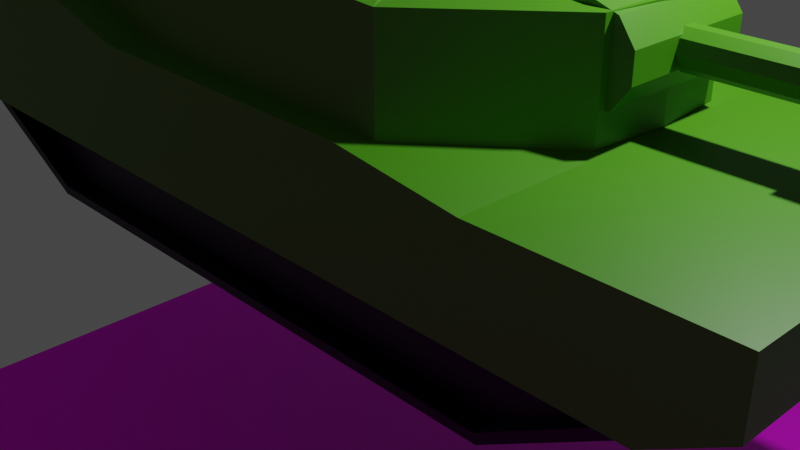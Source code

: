 # Source: Abrams.blend  (saved by Blender 3.5.10; exported with 4.5.12 LTS)
import bpy
from mathutils import Matrix  # noqa: F401  (used for matrix-valued properties, if any)

bpy.ops.wm.read_factory_settings(use_empty=True)
scene = bpy.context.scene
scene.name = 'Scene'

# ---- collections
col_collection = bpy.data.collections.new('Collection'); scene.collection.children.link(col_collection)

# ---- images (referenced by path relative to the original .blend; pixels are not part of the script)
import os
ASSET_DIR = os.environ.get("B2B_ASSET_DIR", "")  # directory of the original .blend (textures are referenced by path, not embedded)
HERE = os.path.dirname(os.path.abspath(__file__))  # packed textures are extracted next to this script under _unpacked/

def load_image(name, relpath, width, height, colorspace="sRGB"):
    """Load a texture the original file referenced (path relative to the .blend, or extracted next to this script)."""
    p = next((c for c in (os.path.join(HERE, relpath), os.path.join(ASSET_DIR, relpath)) if relpath and os.path.exists(c)), "")
    if p:
        img = bpy.data.images.load(p, check_existing=True)
        img.name = name
    else:  # same state as the original file: an image datablock whose file is absent (Cycles renders it pink)
        img = bpy.data.images.new(name, width, height)
        img.source = "FILE"
        img.filepath = "//" + (relpath or name)
    img.colorspace_settings.name = colorspace
    return img
img_m1_abrams_jpeg = load_image('m1-abrams.jpeg', 'm1-abrams.jpeg', 1024, 1024, 'sRGB')

# ---- materials (node trees are filled in below, after node groups)
mat_material_002 = bpy.data.materials.new('Material.002')
mat_material_002.alpha_threshold = 0.0
mat_material_002.use_transparent_shadow = False
mat_material_002.roughness = 0.5
mat_material_002.line_color = (0.0, 0.0, 0.0, 1.0)
mat_material_001 = bpy.data.materials.new('Material.001')
mat_material_001.use_transparent_shadow = False
mat_material_003 = bpy.data.materials.new('Material.003')
mat_material_003.alpha_threshold = 0.0
mat_material_003.use_transparent_shadow = False
mat_material_003.roughness = 0.5
mat_material_003.line_color = (0.0, 0.0, 0.0, 1.0)

# ---- material node trees
mat_material_002.use_nodes = True; mat_material_002.node_tree.nodes.clear()
_N = mat_material_002.node_tree.nodes; _L = mat_material_002.node_tree.links
n0 = _N.new('ShaderNodeOutputMaterial'); n0.name = 'Material Output'; n0.location = (300, 300)
n1 = _N.new('ShaderNodeBsdfPrincipled'); n1.name = 'Principled BSDF'; n1.location = (10, 300)
n1.distribution = 'GGX'
n1.subsurface_method = 'RANDOM_WALK_SKIN'
n1.inputs[0].default_value = (0.04587, 0.2241, 0.0, 1.0)
n1.inputs[3].default_value = 1.45
n1.inputs[27].default_value = (0.0, 0.0, 0.0, 1.0)
n1.inputs[28].default_value = 1.0
_L.new(n1.outputs[0], n0.inputs[0])
n0.is_active_output = True
mat_material_001.use_nodes = True; mat_material_001.node_tree.nodes.clear()
_N = mat_material_001.node_tree.nodes; _L = mat_material_001.node_tree.links
n0 = _N.new('ShaderNodeBsdfPrincipled'); n0.name = 'Principled BSDF'; n0.location = (10, 300)
n0.distribution = 'GGX'
n0.subsurface_method = 'RANDOM_WALK_SKIN'
n0.inputs[3].default_value = 1.45
n0.inputs[27].default_value = (0.0, 0.0, 0.0, 1.0)
n0.inputs[28].default_value = 1.0
n1 = _N.new('ShaderNodeOutputMaterial'); n1.name = 'Material Output'; n1.location = (300, 300)
n2 = _N.new('ShaderNodeTexImage'); n2.name = 'Image Texture'; n2.location = (-316, 156)
n2.image = img_m1_abrams_jpeg
_L.new(n0.outputs[0], n1.inputs[0])
_L.new(n2.outputs[0], n0.inputs[0])
n1.is_active_output = True
mat_material_003.use_nodes = True; mat_material_003.node_tree.nodes.clear()
_N = mat_material_003.node_tree.nodes; _L = mat_material_003.node_tree.links
n0 = _N.new('ShaderNodeOutputMaterial'); n0.name = 'Material Output'; n0.location = (300, 300)
n1 = _N.new('ShaderNodeBsdfPrincipled'); n1.name = 'Principled BSDF'; n1.location = (10, 300)
n1.distribution = 'GGX'
n1.subsurface_method = 'RANDOM_WALK_SKIN'
n1.inputs[0].default_value = (0.002726, 0.0009991, 0.007505, 1.0)
n1.inputs[3].default_value = 1.45
n1.inputs[27].default_value = (0.0, 0.0, 0.0, 1.0)
n1.inputs[28].default_value = 1.0
_L.new(n1.outputs[0], n0.inputs[0])
n0.is_active_output = True

# ---- world
world_world = bpy.data.worlds.new('World'); scene.world = world_world
world_world.use_nodes = True; world_world.node_tree.nodes.clear()
_N = world_world.node_tree.nodes; _L = world_world.node_tree.links
n0 = _N.new('ShaderNodeOutputWorld'); n0.name = 'World Output'; n0.location = (300, 300)
n1 = _N.new('ShaderNodeBackground'); n1.name = 'Background'; n1.location = (10, 300)
n1.inputs[0].default_value = (0.05088, 0.05088, 0.05088, 1.0)
_L.new(n1.outputs[0], n0.inputs[0])
n0.is_active_output = True
world_world.color = (0.05088, 0.05088, 0.05088)
world_world.use_sun_shadow = False
world_world.sun_shadow_jitter_overblur = 0.0

# ---- cameras
cam_camera = bpy.data.cameras.new('Camera')
cam_camera.clip_end = 100.0
cam_camera.ortho_scale = 7.314

# ---- lights
light_light = bpy.data.lights.new('Light', 'POINT')
light_light.transmission_factor = 0.0
light_light.energy = 1000.0
light_light.shadow_soft_size = 0.1
light_light.shadow_maximum_resolution = 0.006
light_light.use_absolute_resolution = True

# ---- meshes
me_cube = bpy.data.meshes.new('Cube')
me_cube.from_pydata([(5.115, 1.368, 1.829), (3.197, 1.368, 0.6056), (-4.759, 1.368, 2.232), (-3.659, 1.368, 0.5955), (5.115, 1.368, 1.222), (-4.759, 1.368, 1.222), (5.115, 2.201, 1.829), (-4.759, 2.201, 2.232), (5.115, 2.201, 1.222), (-4.759, 2.201, 1.222), (1.705, 1.368, 0.6034), (2.966, 1.368, 1.829), (2.966, 1.368, 1.222), (-2.224, 2.274, 0.8127), (2.966, 2.201, 1.829), (2.966, 2.201, 1.222), (0.8277, 1.368, 0.6021), (-1.34, 2.274, 0.8127), (1.703, 2.274, 0.8127), (2.966, 2.274, 0.8127), (-4.273, 2.274, 0.8127), (4.429, 2.274, 0.8127), (1.703, 1.368, 1.99), (1.703, 1.368, 1.222), (1.703, 2.201, 1.99), (1.703, 2.201, 1.222), (-1.285, 1.368, 0.599), (-2.224, 2.274, 2.032), (-1.34, 2.274, 1.846), (1.703, 2.274, 1.838), (2.966, 2.274, 1.708), (-4.759, 2.274, 2.032), (-1.34, 1.368, 2.0), (-1.34, 1.368, 1.222), (-1.34, 2.201, 2.0), (-1.34, 2.201, 1.222), (-1.898, 1.368, 0.5981), (5.115, 2.274, 1.708), (-2.224, 2.274, 1.222), (-2.224, 2.274, 2.232), (-1.34, 2.274, 1.222), (-1.34, 2.274, 2.0), (-2.224, 1.368, 2.232), (-2.224, 1.368, 1.222), (-2.224, 2.201, 2.232), (-2.224, 2.201, 1.222), (1.703, 2.274, 1.222), (5.115, 1.368, 1.708), (1.703, 2.274, 1.99), (-4.759, 1.368, 2.032), (2.966, 2.274, 1.222), (2.966, 2.274, 1.829), (5.115, 2.201, 1.708), (-4.759, 2.201, 2.032), (-4.759, 2.274, 1.222), (5.115, 2.274, 1.222), (-4.759, 2.274, 2.232), (5.115, 2.274, 1.829), (4.429, 2.201, 0.8127), (-4.273, 2.201, 0.8127), (2.966, 2.201, 0.8127), (1.703, 2.201, 0.8127), (-1.34, 2.201, 0.8127), (-2.224, 2.201, 0.8127), (-3.659, 0.0, 0.5955), (5.115, 0.0, 1.829), (-4.759, 0.0, 2.232), (3.197, 0.0, 0.6056), (5.115, 0.0, 1.222), (-4.759, 0.0, 1.222), (1.705, 0.0, 0.6034), (2.966, 0.0, 1.829), (0.8277, 0.0, 0.6021), (1.703, 0.0, 1.99), (-1.285, 0.0, 0.599), (-1.34, 0.0, 2.0), (-1.898, 0.0, 0.5981), (-2.224, 0.0, 2.232), (5.115, 0.0, 1.708), (-4.759, 0.0, 2.032)], [], [(79, 66, 2, 49), (47, 4, 8, 52), (10, 12, 4, 1), (64, 69, 5, 3), (53, 7, 56, 31), (11, 0, 6, 14), (49, 2, 7, 53), (43, 5, 9, 45), (4, 12, 15, 8), (22, 11, 14, 24), (63, 59, 20, 13), (16, 23, 12, 10), (40, 28, 29, 46), (26, 33, 23, 16), (46, 50, 19, 18), (6, 52, 37, 57), (32, 22, 24, 34), (12, 23, 25, 15), (34, 24, 48, 41), (42, 32, 34, 44), (62, 63, 13, 17), (31, 56, 39, 27), (36, 43, 33, 26), (30, 51, 57, 37), (23, 33, 35, 25), (38, 40, 17, 13), (50, 30, 37, 55), (50, 55, 21, 19), (40, 46, 18, 17), (3, 5, 43, 36), (44, 34, 41, 39), (2, 42, 44, 7), (33, 43, 45, 35), (38, 27, 28, 40), (28, 41, 48, 29), (27, 39, 41, 28), (54, 31, 27, 38), (29, 48, 51, 30), (59, 9, 54, 20), (46, 29, 30, 50), (61, 62, 17, 18), (54, 38, 13, 20), (60, 61, 18, 19), (7, 44, 39, 56), (5, 49, 53, 9), (9, 53, 31, 54), (0, 47, 52, 6), (69, 79, 49, 5), (58, 60, 19, 21), (24, 14, 51, 48), (52, 8, 55, 37), (14, 6, 57, 51), (8, 58, 21, 55), (4, 47, 78, 68), (32, 42, 77, 75), (3, 36, 76, 64), (22, 32, 75, 73), (36, 26, 74, 76), (11, 22, 73, 71), (26, 16, 72, 74), (0, 11, 71, 65), (16, 10, 70, 72), (1, 4, 68, 67), (47, 0, 65, 78), (10, 1, 67, 70), (42, 2, 66, 77)])
_uv = me_cube.uv_layers.new(name='UVMap')
_uv.uv.foreach_set('vector', [0.6024, 0.125, 0.625, 0.125, 0.625, 0.25, 0.6024, 0.25, 0.6024, 0.5, 0.5114, 0.5, 0.5114, 0.5, 0.6024, 0.5, 0.375, 0.4456, 0.5114, 0.4456, 0.5114, 0.5, 0.375, 0.5, 0.375, 0.125, 0.5114, 0.125, 0.5114, 0.25, 0.375, 0.25, 0.6024, 0.25, 0.625, 0.25, 0.625, 0.25, 0.6024, 0.25, 0.6794, 0.5, 0.625, 0.5, 0.625, 0.5, 0.6794, 0.5, 0.6024, 0.25, 0.625, 0.25, 0.625, 0.25, 0.6024, 0.25, 0.5114, 0.3142, 0.5114, 0.25, 0.5114, 0.25, 0.5114, 0.3142, 0.5114, 0.5, 0.5114, 0.4456, 0.5114, 0.4456, 0.5114, 0.5, 0.7114, 0.5, 0.6794, 0.5, 0.6794, 0.5, 0.7114, 0.5, 0.0, 0.0, 0.0, 0.0, 0.0, 0.0, 0.0, 0.0, 0.375, 0.4136, 0.5114, 0.4136, 0.5114, 0.4456, 0.375, 0.4456, 0.5114, 0.3366, 0.6024, 0.3366, 0.6024, 0.4136, 0.5114, 0.4136, 0.375, 0.3366, 0.5114, 0.3366, 0.5114, 0.4136, 0.375, 0.4136, 0.5114, 0.4136, 0.5114, 0.4456, 0.5114, 0.4456, 0.5114, 0.4136, 0.625, 0.5, 0.6024, 0.5, 0.6024, 0.5, 0.625, 0.5, 0.7884, 0.5, 0.7114, 0.5, 0.7114, 0.5, 0.7884, 0.5, 0.5114, 0.4456, 0.5114, 0.4136, 0.5114, 0.4136, 0.5114, 0.4456, 0.7884, 0.5, 0.7114, 0.5, 0.7114, 0.5, 0.7884, 0.5, 0.8108, 0.5, 0.7884, 0.5, 0.7884, 0.5, 0.8108, 0.5, 0.0, 0.0, 0.0, 0.0, 0.0, 0.0, 0.0, 0.0, 0.6024, 0.25, 0.625, 0.25, 0.625, 0.3142, 0.6024, 0.3142, 0.375, 0.3142, 0.5114, 0.3142, 0.5114, 0.3366, 0.375, 0.3366, 0.6024, 0.4456, 0.625, 0.4456, 0.625, 0.5, 0.6024, 0.5, 0.5114, 0.4136, 0.5114, 0.3366, 0.5114, 0.3366, 0.5114, 0.4136, 0.5114, 0.3142, 0.5114, 0.3366, 0.5114, 0.3366, 0.5114, 0.3142, 0.5114, 0.4456, 0.6024, 0.4456, 0.6024, 0.5, 0.5114, 0.5, 0.5114, 0.4456, 0.5114, 0.5, 0.5114, 0.5, 0.5114, 0.4456, 0.5114, 0.3366, 0.5114, 0.4136, 0.5114, 0.4136, 0.5114, 0.3366, 0.375, 0.25, 0.5114, 0.25, 0.5114, 0.3142, 0.375, 0.3142, 0.8108, 0.5, 0.7884, 0.5, 0.7884, 0.5, 0.8108, 0.5, 0.875, 0.5, 0.8108, 0.5, 0.8108, 0.5, 0.875, 0.5, 0.5114, 0.3366, 0.5114, 0.3142, 0.5114, 0.3142, 0.5114, 0.3366, 0.5114, 0.3142, 0.6024, 0.3142, 0.6024, 0.3366, 0.5114, 0.3366, 0.6024, 0.3366, 0.625, 0.3366, 0.625, 0.4136, 0.6024, 0.4136, 0.6024, 0.3142, 0.625, 0.3142, 0.625, 0.3366, 0.6024, 0.3366, 0.5114, 0.25, 0.6024, 0.25, 0.6024, 0.3142, 0.5114, 0.3142, 0.6024, 0.4136, 0.625, 0.4136, 0.625, 0.4456, 0.6024, 0.4456, 0.0, 0.0, 0.0, 0.0, 0.0, 0.0, 0.0, 0.0, 0.5114, 0.4136, 0.6024, 0.4136, 0.6024, 0.4456, 0.5114, 0.4456, 0.0, 0.0, 0.0, 0.0, 0.0, 0.0, 0.0, 0.0, 0.5114, 0.25, 0.5114, 0.3142, 0.5114, 0.3142, 0.5114, 0.25, 0.0, 0.0, 0.0, 0.0, 0.0, 0.0, 0.0, 0.0, 0.875, 0.5, 0.8108, 0.5, 0.8108, 0.5, 0.875, 0.5, 0.5114, 0.25, 0.6024, 0.25, 0.6024, 0.25, 0.5114, 0.25, 0.5114, 0.25, 0.6024, 0.25, 0.6024, 0.25, 0.5114, 0.25, 0.625, 0.5, 0.6024, 0.5, 0.6024, 0.5, 0.625, 0.5, 0.5114, 0.125, 0.6024, 0.125, 0.6024, 0.25, 0.5114, 0.25, 0.0, 0.0, 0.0, 0.0, 0.0, 0.0, 0.0, 0.0, 0.7114, 0.5, 0.6794, 0.5, 0.6794, 0.5, 0.7114, 0.5, 0.6024, 0.5, 0.5114, 0.5, 0.5114, 0.5, 0.6024, 0.5, 0.6794, 0.5, 0.625, 0.5, 0.625, 0.5, 0.6794, 0.5, 0.0, 0.0, 0.0, 0.0, 0.0, 0.0, 0.0, 0.0, 0.5114, 0.5, 0.6024, 0.5, 0.6024, 0.625, 0.5114, 0.625, 0.7884, 0.5, 0.8108, 0.5, 0.8108, 0.625, 0.7884, 0.625, 0.125, 0.5, 0.1892, 0.5, 0.1892, 0.625, 0.125, 0.625, 0.7114, 0.5, 0.7884, 0.5, 0.7884, 0.625, 0.7114, 0.625, 0.1892, 0.5, 0.2116, 0.5, 0.2116, 0.625, 0.1892, 0.625, 0.6794, 0.5, 0.7114, 0.5, 0.7114, 0.625, 0.6794, 0.625, 0.2116, 0.5, 0.2886, 0.5, 0.2886, 0.625, 0.2116, 0.625, 0.625, 0.5, 0.6794, 0.5, 0.6794, 0.625, 0.625, 0.625, 0.2886, 0.5, 0.3206, 0.5, 0.3206, 0.625, 0.2886, 0.625, 0.375, 0.5, 0.5114, 0.5, 0.5114, 0.625, 0.375, 0.625, 0.6024, 0.5, 0.625, 0.5, 0.625, 0.625, 0.6024, 0.625, 0.3206, 0.5, 0.375, 0.5, 0.375, 0.625, 0.3206, 0.625, 0.8108, 0.5, 0.875, 0.5, 0.875, 0.625, 0.8108, 0.625])
me_cube.materials.append(mat_material_002)
me_cube.use_mirror_vertex_groups = False
me_cube.update()
me_plane = bpy.data.meshes.new('Plane')
me_plane.from_pydata([(-1.0, -1.0, 0.0), (1.0, -1.0, 0.0), (-1.0, 1.0, 0.0), (1.0, 1.0, 0.0)], [], [(0, 1, 3, 2)])
_uv = me_plane.uv_layers.new(name='UVMap')
_uv.uv.foreach_set('vector', [0.0, 0.0, 1.0, 0.0, 1.0, 1.0, 0.0, 1.0])
me_plane.materials.append(mat_material_001)
me_plane.update()
me_plane_001 = bpy.data.meshes.new('Plane.001')
me_plane_001.from_pydata([(-1.0, -1.0, 0.0), (1.0, -1.0, 0.0), (-1.0, 1.0, 0.0), (1.0, 1.0, 0.0)], [], [(0, 1, 3, 2)])
_uv = me_plane_001.uv_layers.new(name='UVMap')
_uv.uv.foreach_set('vector', [0.0, 0.0, 1.0, 0.0, 1.0, 1.0, 0.0, 1.0])
me_plane_001.materials.append(mat_material_001)
me_plane_001.update()
me_plane_002 = bpy.data.meshes.new('Plane.002')
me_plane_002.from_pydata([(-1.0, -1.0, 0.0), (1.0, -1.0, 0.0), (-1.0, 1.0, 0.0), (1.0, 1.0, 0.0)], [], [(0, 1, 3, 2)])
_uv = me_plane_002.uv_layers.new(name='UVMap')
_uv.uv.foreach_set('vector', [0.0, 0.0, 1.0, 0.0, 1.0, 1.0, 0.0, 1.0])
me_plane_002.materials.append(mat_material_001)
me_plane_002.update()
me_cube_001 = bpy.data.meshes.new('Cube.001')
me_cube_001.from_pydata([(-2.758, 1.386, 0.04651), (-4.621, 1.386, 1.042), (-2.735, 2.193, 0.138), (-4.254, 2.193, 0.9496), (3.114, 1.386, 0.06744), (4.726, 1.386, 1.021), (3.089, 2.193, 0.1588), (4.393, 2.193, 0.9303), (-4.621, 2.193, 1.042), (-2.758, 2.193, 0.04651), (3.114, 2.193, 0.06744), (4.726, 2.193, 1.021), (-4.254, 1.951, 0.9496), (-2.735, 1.951, 0.138), (3.089, 1.951, 0.1588), (4.393, 1.951, 0.9303), (-4.254, 2.193, 0.9496), (4.393, 2.193, 0.9303), (-4.621, 2.193, 1.042), (4.726, 2.193, 1.021), (-4.254, 1.951, 0.9496), (4.393, 1.951, 0.9303), (-4.62, 1.386, 1.401), (4.726, 1.386, 1.38), (-4.62, 2.193, 1.401), (4.726, 2.193, 1.38), (-4.62, 1.386, 1.401), (4.726, 1.386, 1.38), (-4.62, 2.193, 1.401), (4.726, 2.193, 1.38)], [], [(0, 1, 8, 9), (3, 8, 18, 16), (10, 11, 5, 4), (4, 5, 1, 0), (9, 10, 4, 0), (11, 19, 29, 25), (3, 2, 9, 8), (2, 6, 10, 9), (15, 12, 20, 21), (6, 7, 11, 10), (13, 12, 15, 14), (2, 3, 12, 13), (7, 6, 14, 15), (6, 2, 13, 14), (16, 17, 21, 20), (19, 18, 28, 29), (17, 16, 18, 19), (12, 3, 16, 20), (11, 7, 17, 19), (18, 8, 24, 28), (7, 15, 21, 17), (1, 5, 23, 22), (22, 23, 27, 26), (29, 28, 26, 27), (23, 25, 29, 27), (24, 22, 26, 28), (5, 11, 25, 23), (8, 1, 22, 24)])
_uv = me_cube_001.uv_layers.new(name='UVMap')
_uv.uv.foreach_set('vector', [0.375, 0.0, 0.625, 0.0, 0.625, 0.25, 0.375, 0.25, 0.6019, 0.2553, 0.625, 0.25, 0.625, 0.25, 0.6019, 0.2553, 0.375, 0.5, 0.625, 0.5, 0.625, 0.75, 0.375, 0.75, 0.375, 0.75, 0.625, 0.75, 0.625, 1.0, 0.375, 1.0, 0.125, 0.5, 0.375, 0.5, 0.375, 0.75, 0.125, 0.75, 0.625, 0.5, 0.625, 0.5, 0.625, 0.5, 0.625, 0.5, 0.6019, 0.2553, 0.398, 0.2559, 0.375, 0.25, 0.625, 0.25, 0.398, 0.2559, 0.3989, 0.4945, 0.375, 0.5, 0.375, 0.25, 0.6011, 0.4951, 0.6019, 0.2553, 0.6019, 0.2553, 0.6011, 0.4951, 0.3989, 0.4945, 0.6011, 0.4951, 0.625, 0.5, 0.375, 0.5, 0.398, 0.2559, 0.6019, 0.2553, 0.6011, 0.4951, 0.3989, 0.4945, 0.398, 0.2559, 0.6019, 0.2553, 0.6019, 0.2553, 0.398, 0.2559, 0.6011, 0.4951, 0.3989, 0.4945, 0.3989, 0.4945, 0.6011, 0.4951, 0.3989, 0.4945, 0.398, 0.2559, 0.398, 0.2559, 0.3989, 0.4945, 0.6019, 0.2553, 0.6011, 0.4951, 0.6011, 0.4951, 0.6019, 0.2553, 0.625, 0.5, 0.625, 0.25, 0.625, 0.25, 0.625, 0.5, 0.6011, 0.4951, 0.6019, 0.2553, 0.625, 0.25, 0.625, 0.5, 0.6019, 0.2553, 0.6019, 0.2553, 0.6019, 0.2553, 0.6019, 0.2553, 0.625, 0.5, 0.6011, 0.4951, 0.6011, 0.4951, 0.625, 0.5, 0.625, 0.25, 0.625, 0.25, 0.625, 0.25, 0.625, 0.25, 0.6011, 0.4951, 0.6011, 0.4951, 0.6011, 0.4951, 0.6011, 0.4951, 0.625, 1.0, 0.625, 0.75, 0.625, 0.75, 0.625, 1.0, 0.625, 1.0, 0.625, 0.75, 0.625, 0.75, 0.625, 1.0, 0.625, 0.5, 0.875, 0.5, 0.875, 0.75, 0.625, 0.75, 0.625, 0.75, 0.625, 0.5, 0.625, 0.5, 0.625, 0.75, 0.625, 0.25, 0.625, 0.0, 0.625, 0.0, 0.625, 0.25, 0.625, 0.75, 0.625, 0.5, 0.625, 0.5, 0.625, 0.75, 0.625, 0.25, 0.625, 0.0, 0.625, 0.0, 0.625, 0.25])
me_cube_001.materials.append(mat_material_003)
me_cube_001.update()
me_cube_002 = bpy.data.meshes.new('Cube.002')
me_cube_002.from_pydata([(-1.284, 0.0, -0.5113), (-1.297, 1.805e-09, 0.7129), (-3.852, 1.8, -0.5113), (-3.852, 1.8, 0.6188), (-1.338, 2.0, 0.7129), (-1.324, 2.0, -0.5113), (2.211, 0.7628, -0.5113), (2.211, 0.7628, 0.5113), (-3.852, 0.0, -0.5113), (-3.852, 0.0, 0.6188), (2.278, 0.0, -0.5113), (2.278, 0.0, 0.5113), (1.223, 2.027, 0.5919), (1.223, 2.027, -0.5113), (0.0, 0.0, -0.5113), (0.0, 0.0, 0.5113), (-0.2926, 2.04, 0.686), (-0.2926, 2.04, -0.5113), (-0.3464, 0.0, -0.5113), (-0.3464, 0.0, 0.686), (-0.2926, 2.04, -0.5113), (-0.3464, 0.0, -0.5113), (-0.2926, 2.04, 0.686), (-0.3464, 0.0, 0.686), (-2.891, 1.876, -0.5113), (-2.876, 0.0, 0.6495), (-2.891, 1.876, 0.6495), (-2.876, 0.0, -0.5113), (-2.754, 9.027e-09, 0.72), (-2.771, 1.885, 0.72), (-2.785, 1.885, -0.5113), (-2.768, 0.0, -0.5113), (-3.417, 0.0558, 1.497), (-3.417, 0.0558, 0.6494), (-3.081, -0.2353, 0.4003), (-3.081, -0.2353, 1.773), (-3.109, -0.2263, 0.4003), (-3.109, -0.2263, 1.773), (-3.126, -0.2027, 0.4003), (-3.126, -0.2027, 1.773), (-3.126, -0.1735, 0.4003), (-3.126, -0.1735, 1.773), (-3.109, -0.1499, 0.4003), (-3.109, -0.1499, 1.773), (-3.081, -0.1409, 0.4003), (-3.081, -0.1409, 1.773), (-3.054, -0.1499, 0.4003), (-3.054, -0.1499, 1.773), (-3.036, -0.1735, 0.4003), (-3.036, -0.1735, 1.773), (-3.036, -0.2027, 0.4003), (-3.036, -0.2027, 1.773), (-3.054, -0.2263, 0.4003), (-3.054, -0.2263, 1.773), (-3.456, 0.06824, 0.6494), (-3.456, 0.06824, 1.497), (-3.479, 0.1008, 0.6494), (-3.479, 0.1008, 1.497), (-3.479, 0.1411, 0.6494), (-3.479, 0.1411, 1.497), (-3.456, 0.1736, 0.6494), (-3.456, 0.1736, 1.497), (-3.417, 0.1861, 0.6494), (-3.417, 0.1861, 1.497), (-3.379, 0.1736, 0.6494), (-3.379, 0.1736, 1.497), (-3.355, 0.1411, 0.6494), (-3.355, 0.1411, 1.497), (-3.355, 0.1008, 0.6494), (-3.355, 0.1008, 1.497), (-3.379, 0.06824, 0.6494), (-3.379, 0.06824, 1.497), (-0.891, 0.133, 0.9341), (-0.891, 0.133, 0.6477), (-1.184, 0.2283, 0.6477), (-1.184, 0.2283, 0.9341), (-1.365, 0.4776, 0.6477), (-1.365, 0.4776, 0.9341), (-1.365, 0.7858, 0.6477), (-1.365, 0.7858, 0.9341), (-1.184, 1.035, 0.6477), (-1.184, 1.035, 0.9341), (-0.891, 1.13, 0.6477), (-0.891, 1.13, 0.9341), (-0.5979, 1.035, 0.6477), (-0.5979, 1.035, 0.9341), (-0.4168, 0.7858, 0.6477), (-0.4168, 0.7858, 0.9341), (-0.4168, 0.4776, 0.6477), (-0.4168, 0.4776, 0.9341), (-0.5979, 0.2283, 0.6477), (-0.5979, 0.2283, 0.9341), (0.0, 0.0, 0.0)], [(92, 15), (14, 92)], [(8, 9, 3, 2), (13, 12, 7, 6), (30, 5, 0, 31), (30, 29, 4, 5), (17, 13, 14, 18), (22, 4, 1, 23), (26, 3, 9, 25), (13, 6, 10, 14), (6, 7, 11, 10), (7, 12, 15, 11), (17, 16, 12, 13), (20, 22, 16, 17), (12, 16, 19, 15), (20, 17, 18, 21), (5, 20, 21, 0), (5, 4, 22, 20), (16, 22, 23, 19), (29, 26, 25, 28), (2, 3, 26, 24), (2, 24, 27, 8), (4, 29, 28, 1), (24, 26, 29, 30), (24, 30, 31, 27), (78, 79, 81, 80), (55, 32, 71, 69, 67, 65, 63, 61, 59, 57), (34, 35, 37, 36), (73, 74, 76, 78, 80, 82, 84, 86, 88, 90), (66, 67, 69, 68), (36, 37, 39, 38), (82, 83, 85, 84), (64, 65, 67, 66), (38, 39, 41, 40), (84, 85, 87, 86), (62, 63, 65, 64), (40, 41, 43, 42), (86, 87, 89, 88), (60, 61, 63, 62), (42, 43, 45, 44), (75, 72, 91, 89, 87, 85, 83, 81, 79, 77), (58, 59, 61, 60), (44, 45, 47, 46), (33, 54, 56, 58, 60, 62, 64, 66, 68, 70), (56, 57, 59, 58), (46, 47, 49, 48), (70, 71, 32, 33), (54, 55, 57, 56), (48, 49, 51, 50), (37, 35, 53, 51, 49, 47, 45, 43, 41, 39), (33, 32, 55, 54), (50, 51, 53, 52), (80, 81, 83, 82), (68, 69, 71, 70), (52, 53, 35, 34), (34, 36, 38, 40, 42, 44, 46, 48, 50, 52), (76, 77, 79, 78), (90, 91, 72, 73), (74, 75, 77, 76), (73, 72, 75, 74), (88, 89, 91, 90)])
_uv = me_cube_002.uv_layers.new(name='UVMap')
_uv.uv.foreach_set('vector', [0.375, 0.125, 0.625, 0.125, 0.625, 0.25, 0.375, 0.25, 0.375, 0.4375, 0.625, 0.4375, 0.625, 0.5, 0.375, 0.5, 0.1778, 0.5, 0.25, 0.5, 0.25, 0.625, 0.1778, 0.625, 0.375, 0.3028, 0.625, 0.3028, 0.625, 0.375, 0.375, 0.375, 0.2812, 0.5, 0.3125, 0.5, 0.3125, 0.625, 0.2812, 0.625, 0.7186, 0.4999, 0.75, 0.5, 0.75, 0.625, 0.7188, 0.625, 0.8275, 0.5, 0.875, 0.5, 0.875, 0.625, 0.8275, 0.625, 0.3125, 0.5, 0.375, 0.5, 0.375, 0.625, 0.3125, 0.625, 0.375, 0.5, 0.625, 0.5, 0.625, 0.625, 0.375, 0.625, 0.625, 0.5, 0.6875, 0.5, 0.6875, 0.625, 0.625, 0.625, 0.375, 0.4062, 0.625, 0.4062, 0.625, 0.4375, 0.375, 0.4375, 0.375, 0.4062, 0.625, 0.4062, 0.625, 0.4062, 0.375, 0.4062, 0.6875, 0.5, 0.7188, 0.5, 0.7188, 0.625, 0.6875, 0.625, 0.2814, 0.4999, 0.2812, 0.5, 0.2812, 0.625, 0.2811, 0.6251, 0.25, 0.5, 0.2814, 0.4999, 0.2811, 0.6251, 0.25, 0.625, 0.375, 0.375, 0.625, 0.375, 0.625, 0.4062, 0.375, 0.4062, 0.7188, 0.5, 0.7186, 0.4999, 0.7188, 0.625, 0.7188, 0.625, 0.8222, 0.5, 0.8275, 0.5, 0.8275, 0.625, 0.8222, 0.625, 0.375, 0.25, 0.625, 0.25, 0.625, 0.2975, 0.375, 0.2975, 0.125, 0.5, 0.1725, 0.5, 0.1725, 0.625, 0.125, 0.625, 0.75, 0.5, 0.8222, 0.5, 0.8222, 0.625, 0.75, 0.625, 0.375, 0.2975, 0.625, 0.2975, 0.625, 0.3028, 0.375, 0.3028, 0.1725, 0.5, 0.1778, 0.5, 0.1778, 0.625, 0.1725, 0.625, 0.7, 0.5, 0.7, 1.0, 0.6, 1.0, 0.6, 0.5, 0.3911, 0.4442, 0.25, 0.49, 0.1089, 0.4442, 0.02175, 0.3242, 0.02175, 0.1758, 0.1089, 0.05584, 0.25, 0.01, 0.3911, 0.05584, 0.4783, 0.1758, 0.4783, 0.3242, 1.0, 0.5, 1.0, 1.0, 0.9, 1.0, 0.9, 0.5, 0.75, 0.49, 0.8911, 0.4442, 0.9783, 0.3242, 0.9783, 0.1758, 0.8911, 0.05584, 0.75, 0.01, 0.6089, 0.05584, 0.5217, 0.1758, 0.5217, 0.3242, 0.6089, 0.4442, 0.3, 0.5, 0.3, 1.0, 0.2, 1.0, 0.2, 0.5, 0.9, 0.5, 0.9, 1.0, 0.8, 1.0, 0.8, 0.5, 0.5, 0.5, 0.5, 1.0, 0.4, 1.0, 0.4, 0.5, 0.4, 0.5, 0.4, 1.0, 0.3, 1.0, 0.3, 0.5, 0.8, 0.5, 0.8, 1.0, 0.7, 1.0, 0.7, 0.5, 0.4, 0.5, 0.4, 1.0, 0.3, 1.0, 0.3, 0.5, 0.5, 0.5, 0.5, 1.0, 0.4, 1.0, 0.4, 0.5, 0.7, 0.5, 0.7, 1.0, 0.6, 1.0, 0.6, 0.5, 0.3, 0.5, 0.3, 1.0, 0.2, 1.0, 0.2, 0.5, 0.6, 0.5, 0.6, 1.0, 0.5, 1.0, 0.5, 0.5, 0.6, 0.5, 0.6, 1.0, 0.5, 1.0, 0.5, 0.5, 0.3911, 0.4442, 0.25, 0.49, 0.1089, 0.4442, 0.02175, 0.3242, 0.02175, 0.1758, 0.1089, 0.05584, 0.25, 0.01, 0.3911, 0.05584, 0.4783, 0.1758, 0.4783, 0.3242, 0.7, 0.5, 0.7, 1.0, 0.6, 1.0, 0.6, 0.5, 0.5, 0.5, 0.5, 1.0, 0.4, 1.0, 0.4, 0.5, 0.75, 0.49, 0.8911, 0.4442, 0.9783, 0.3242, 0.9783, 0.1758, 0.8911, 0.05584, 0.75, 0.01, 0.6089, 0.05584, 0.5217, 0.1758, 0.5217, 0.3242, 0.6089, 0.4442, 0.8, 0.5, 0.8, 1.0, 0.7, 1.0, 0.7, 0.5, 0.4, 0.5, 0.4, 1.0, 0.3, 1.0, 0.3, 0.5, 0.1, 0.5, 0.1, 1.0, -7.451e-08, 1.0, -7.451e-08, 0.5, 0.9, 0.5, 0.9, 1.0, 0.8, 1.0, 0.8, 0.5, 0.3, 0.5, 0.3, 1.0, 0.2, 1.0, 0.2, 0.5, 0.3911, 0.4442, 0.25, 0.49, 0.1089, 0.4442, 0.02175, 0.3242, 0.02175, 0.1758, 0.1089, 0.05584, 0.25, 0.01, 0.3911, 0.05584, 0.4783, 0.1758, 0.4783, 0.3242, 1.0, 0.5, 1.0, 1.0, 0.9, 1.0, 0.9, 0.5, 0.2, 0.5, 0.2, 1.0, 0.1, 1.0, 0.1, 0.5, 0.6, 0.5, 0.6, 1.0, 0.5, 1.0, 0.5, 0.5, 0.2, 0.5, 0.2, 1.0, 0.1, 1.0, 0.1, 0.5, 0.1, 0.5, 0.1, 1.0, -7.451e-08, 1.0, -7.451e-08, 0.5, 0.75, 0.49, 0.8911, 0.4442, 0.9783, 0.3242, 0.9783, 0.1758, 0.8911, 0.05584, 0.75, 0.01, 0.6089, 0.05584, 0.5217, 0.1758, 0.5217, 0.3242, 0.6089, 0.4442, 0.8, 0.5, 0.8, 1.0, 0.7, 1.0, 0.7, 0.5, 0.1, 0.5, 0.1, 1.0, -7.451e-08, 1.0, -7.451e-08, 0.5, 0.9, 0.5, 0.9, 1.0, 0.8, 1.0, 0.8, 0.5, 1.0, 0.5, 1.0, 1.0, 0.9, 1.0, 0.9, 0.5, 0.2, 0.5, 0.2, 1.0, 0.1, 1.0, 0.1, 0.5])
me_cube_002.materials.append(mat_material_002)
me_cube_002.update()
me_cylinder = bpy.data.meshes.new('Cylinder')
me_cylinder.from_pydata([(-0.03404, 1.0, 0.1194), (-0.03404, 1.0, 1.805), (0.5537, 0.809, 0.1194), (0.5537, 0.809, 1.805), (0.917, 0.309, 0.1194), (0.917, 0.309, 1.805), (0.917, -0.309, 0.1194), (0.917, -0.309, 1.805), (0.5537, -0.809, 0.1194), (0.5537, -0.809, 1.805), (-0.03404, -1.0, 0.1194), (-0.03404, -1.0, 1.805), (-0.6218, -0.809, 0.1194), (-0.6218, -0.809, 1.805), (-0.9851, -0.309, 0.1194), (-0.9851, -0.309, 1.805), (-0.9851, 0.309, 0.1194), (-0.9851, 0.309, 1.805), (-0.6218, 0.809, 0.1194), (-0.6218, 0.809, 1.805), (-0.03404, 1.0, 0.8052), (0.5537, 0.809, 0.8052), (0.917, 0.309, 0.8052), (0.917, -0.309, 0.8052), (0.5537, -0.809, 0.8052), (-0.03404, -1.0, 0.8052), (-0.6218, -0.809, 0.8052), (-0.9851, -0.309, 0.8052), (-0.9851, 0.309, 0.8052), (-0.6218, 0.809, 0.8052), (0.5537, 0.809, 0.5527), (0.917, 0.309, 0.5527), (0.917, -0.309, 0.5527), (0.5537, -0.809, 0.5527), (-0.03404, -1.0, 0.5527), (-0.6218, -0.809, 0.5527), (-0.9851, -0.309, 0.5527), (-0.9851, 0.309, 0.5527), (-0.6218, 0.809, 0.5527), (-0.03404, 1.0, 0.5527), (-0.03404, 1.0, 0.5527), (-0.03404, 1.0, 0.8052), (-0.6218, 0.809, 0.8052), (-0.9851, 0.309, 0.8052), (-0.9851, -0.309, 0.8052), (-0.6218, -0.809, 0.8052), (-0.03404, -1.0, 0.8052), (0.5537, -0.809, 0.8052), (0.917, -0.309, 0.8052), (0.917, 0.309, 0.8052), (0.5537, 0.809, 0.8052), (0.5537, 0.809, 0.5527), (0.917, 0.309, 0.5527), (0.917, -0.309, 0.5527), (0.5537, -0.809, 0.5527), (-0.03404, -1.0, 0.5527), (-0.6218, -0.809, 0.5527), (-0.9851, -0.309, 0.5527), (-0.9851, 0.309, 0.5527), (-0.6218, 0.809, 0.5527), (-0.03404, 1.0, 0.5527), (-0.03404, 1.0, 0.8052), (-0.6218, 0.809, 0.8052), (-0.9851, 0.309, 0.8052), (-0.9851, -0.309, 0.8052), (-0.6218, -0.809, 0.8052), (-0.03404, -1.0, 0.8052), (0.5537, -0.809, 0.8052), (0.917, -0.309, 0.8052), (0.917, 0.309, 0.8052), (0.5537, 0.809, 0.8052), (0.5537, 0.809, 0.5527), (0.917, 0.309, 0.5527), (0.917, -0.309, 0.5527), (0.5537, -0.809, 0.5527), (-0.03404, -1.0, 0.5527), (-0.6218, -0.809, 0.5527), (-0.9851, -0.309, 0.5527), (-0.9851, 0.309, 0.5527), (-0.6218, 0.809, 0.5527), (-0.03404, 1.0, 0.5527), (-0.03404, 1.0, 0.8052), (-0.6218, 0.809, 0.8052), (-0.9851, 0.309, 0.8052), (-0.9851, -0.309, 0.8052), (-0.6218, -0.809, 0.8052), (-0.03404, -1.0, 0.8052), (0.5537, -0.809, 0.8052), (0.917, -0.309, 0.8052), (0.917, 0.309, 0.8052), (0.5537, 0.809, 0.8052), (0.5537, 0.809, 0.5527), (0.917, 0.309, 0.5527), (0.917, -0.309, 0.5527), (0.5537, -0.809, 0.5527), (-0.03404, -1.0, 0.5527), (-0.6218, -0.809, 0.5527), (-0.9851, -0.309, 0.5527), (-0.9851, 0.309, 0.5527), (-0.6218, 0.809, 0.5527), (-0.03404, 1.0, 0.5527), (-0.03404, 1.0, 0.8052), (-0.6218, 0.809, 0.8052), (-0.9851, 0.309, 0.8052), (-0.9851, -0.309, 0.8052), (-0.6218, -0.809, 0.8052), (-0.03404, -1.0, 0.8052), (0.5537, -0.809, 0.8052), (0.917, -0.309, 0.8052), (0.917, 0.309, 0.8052), (0.5537, 0.809, 0.8052), (0.5537, 0.809, 0.5527), (0.917, 0.309, 0.5527), (0.917, -0.309, 0.5527), (0.5537, -0.809, 0.5527), (-0.03404, -1.0, 0.5527), (-0.6218, -0.809, 0.5527), (-0.9851, -0.309, 0.5527), (-0.9851, 0.309, 0.5527), (-0.6218, 0.809, 0.5527), (-0.03404, 1.0, 0.5527), (-0.03404, 1.0, 0.8052), (-0.6218, 0.809, 0.8052), (-0.9851, 0.309, 0.8052), (-0.9851, -0.309, 0.8052), (-0.6218, -0.809, 0.8052), (-0.03404, -1.0, 0.8052), (0.5537, -0.809, 0.8052), (0.917, -0.309, 0.8052), (0.917, 0.309, 0.8052), (0.5537, 0.809, 0.8052), (0.5537, 0.809, 0.5527), (0.917, 0.309, 0.5527), (0.917, -0.309, 0.5527), (0.5537, -0.809, 0.5527), (-0.03404, -1.0, 0.5527), (-0.6218, -0.809, 0.5527), (-0.9851, -0.309, 0.5527), (-0.9851, 0.309, 0.5527), (-0.6218, 0.809, 0.5527), (-0.03404, 1.0, 0.5527), (-0.03404, 1.0, 0.8052), (-0.6218, 0.809, 0.8052), (-0.9851, 0.309, 0.8052), (-0.9851, -0.309, 0.8052), (-0.6218, -0.809, 0.8052), (-0.03404, -1.0, 0.8052), (0.5537, -0.809, 0.8052), (0.917, -0.309, 0.8052), (0.917, 0.309, 0.8052), (0.5537, 0.809, 0.8052), (0.5537, 0.809, 0.5527), (0.917, 0.309, 0.5527), (0.917, -0.309, 0.5527), (0.5537, -0.809, 0.5527), (-0.03404, -1.0, 0.5527), (-0.6218, -0.809, 0.5527), (-0.9851, -0.309, 0.5527), (-0.9851, 0.309, 0.5527), (-0.6218, 0.809, 0.5527), (-0.1905, 1.384, 0.5527), (-0.1905, 1.384, 0.8052), (-0.985, 1.125, 0.8052), (-1.476, 0.4496, 0.8052), (-1.476, -0.3858, 0.8052), (-0.985, -1.062, 0.8052), (-0.1905, -1.32, 0.8052), (0.604, -1.062, 0.8052), (1.095, -0.3858, 0.8052), (1.095, 0.4496, 0.8052), (0.604, 1.125, 0.8052), (0.604, 1.125, 0.5527), (1.095, 0.4496, 0.5527), (1.095, -0.3858, 0.5527), (0.604, -1.062, 0.5527), (-0.1905, -1.32, 0.5527), (-0.985, -1.062, 0.5527), (-1.476, -0.3858, 0.5527), (-1.476, 0.4496, 0.5527), (-0.985, 1.125, 0.5527), (-2.393, 3.779, -5.96e-08), (-2.393, -3.779, -5.96e-08), (-1.936, 3.779, 0.09758), (-1.936, -3.779, 0.09758), (-0.7393, 3.779, 0.1579), (-0.7393, -3.779, 0.1579), (0.7393, 3.779, 0.1579), (0.7393, -3.779, 0.1579), (1.936, 3.779, 0.09758), (1.936, -3.779, 0.09758), (2.393, 3.779, -5.96e-08), (2.393, -3.779, -5.96e-08), (1.936, 3.779, -0.09758), (1.936, -3.779, -0.09758), (0.7393, 3.779, -0.1579), (0.7393, -3.779, -0.1579), (-0.7393, 3.779, -0.1579), (-0.7393, -3.779, -0.1579), (-1.936, 3.779, -0.09758), (-1.936, -3.779, -0.09758), (-2.393, -2.384e-07, -5.96e-08), (-1.936, 0.0, 0.09758), (-0.7393, 0.0, 0.1579), (0.7393, 0.0, 0.1579), (1.936, 0.0, 0.09758), (2.393, 2.384e-07, -5.96e-08), (1.936, -2.384e-07, -0.09758), (0.7393, -2.384e-07, -0.1579), (-0.7393, -2.384e-07, -0.1579), (-1.936, -2.384e-07, -0.09758), (-2.393, -2.384e-07, -5.96e-08), (2.393, 2.384e-07, -5.96e-08), (4.917e-07, 0.0, 0.0)], [(200, 210), (205, 211), (212, 211), (210, 212)], [(20, 1, 3, 21), (21, 3, 5, 22), (22, 5, 7, 23), (23, 7, 9, 24), (24, 9, 11, 25), (25, 11, 13, 26), (26, 13, 15, 27), (27, 15, 17, 28), (3, 1, 19, 17, 15, 13, 11, 9, 7, 5), (28, 17, 19, 29), (29, 19, 1, 20), (0, 2, 4, 6, 8, 10, 12, 14, 16, 18), (27, 28, 43, 44), (34, 33, 54, 55), (20, 21, 50, 41), (28, 29, 42, 43), (33, 32, 53, 54), (21, 22, 49, 50), (29, 20, 41, 42), (32, 31, 52, 53), (22, 23, 48, 49), (39, 38, 59, 40), (0, 39, 30, 2), (2, 30, 31, 4), (4, 31, 32, 6), (6, 32, 33, 8), (8, 33, 34, 10), (10, 34, 35, 12), (12, 35, 36, 14), (14, 36, 37, 16), (16, 37, 38, 18), (18, 38, 39, 0), (55, 54, 74, 75), (50, 49, 69, 70), (42, 41, 61, 62), (54, 53, 73, 74), (49, 48, 68, 69), (53, 52, 72, 73), (48, 47, 67, 68), (40, 59, 79, 60), (52, 51, 71, 72), (47, 46, 66, 67), (35, 34, 55, 56), (26, 27, 44, 45), (36, 35, 56, 57), (25, 26, 45, 46), (37, 36, 57, 58), (24, 25, 46, 47), (30, 39, 40, 51), (38, 37, 58, 59), (23, 24, 47, 48), (31, 30, 51, 52), (61, 70, 90, 81), (63, 62, 82, 83), (75, 74, 94, 95), (70, 69, 89, 90), (62, 61, 81, 82), (74, 73, 93, 94), (69, 68, 88, 89), (73, 72, 92, 93), (68, 67, 87, 88), (60, 79, 99, 80), (43, 42, 62, 63), (41, 50, 70, 61), (56, 55, 75, 76), (44, 43, 63, 64), (57, 56, 76, 77), (45, 44, 64, 65), (58, 57, 77, 78), (46, 45, 65, 66), (51, 40, 60, 71), (59, 58, 78, 79), (88, 87, 107, 108), (80, 99, 119, 100), (92, 91, 111, 112), (87, 86, 106, 107), (99, 98, 118, 119), (91, 80, 100, 111), (86, 85, 105, 106), (98, 97, 117, 118), (85, 84, 104, 105), (97, 96, 116, 117), (76, 75, 95, 96), (64, 63, 83, 84), (77, 76, 96, 97), (65, 64, 84, 85), (78, 77, 97, 98), (66, 65, 85, 86), (71, 60, 80, 91), (79, 78, 98, 99), (67, 66, 86, 87), (72, 71, 91, 92), (105, 104, 124, 125), (117, 116, 136, 137), (104, 103, 123, 124), (116, 115, 135, 136), (101, 110, 130, 121), (103, 102, 122, 123), (115, 114, 134, 135), (110, 109, 129, 130), (102, 101, 121, 122), (114, 113, 133, 134), (93, 92, 112, 113), (89, 88, 108, 109), (94, 93, 113, 114), (82, 81, 101, 102), (90, 89, 109, 110), (95, 94, 114, 115), (83, 82, 102, 103), (81, 90, 110, 101), (96, 95, 115, 116), (84, 83, 103, 104), (122, 121, 141, 142), (134, 133, 153, 154), (129, 128, 148, 149), (133, 132, 152, 153), (128, 127, 147, 148), (120, 139, 159, 140), (132, 131, 151, 152), (127, 126, 146, 147), (139, 138, 158, 159), (131, 120, 140, 151), (118, 117, 137, 138), (106, 105, 125, 126), (111, 100, 120, 131), (119, 118, 138, 139), (107, 106, 126, 127), (112, 111, 131, 132), (100, 119, 139, 120), (108, 107, 127, 128), (113, 112, 132, 133), (109, 108, 128, 129), (157, 156, 176, 177), (144, 143, 163, 164), (156, 155, 175, 176), (141, 150, 170, 161), (143, 142, 162, 163), (155, 154, 174, 175), (150, 149, 169, 170), (142, 141, 161, 162), (154, 153, 173, 174), (149, 148, 168, 169), (130, 129, 149, 150), (135, 134, 154, 155), (123, 122, 142, 143), (121, 130, 150, 141), (136, 135, 155, 156), (124, 123, 143, 144), (137, 136, 156, 157), (125, 124, 144, 145), (138, 137, 157, 158), (126, 125, 145, 146), (179, 162, 161, 160), (178, 163, 162, 179), (177, 164, 163, 178), (176, 165, 164, 177), (175, 166, 165, 176), (174, 167, 166, 175), (173, 168, 167, 174), (172, 169, 168, 173), (171, 170, 169, 172), (160, 161, 170, 171), (145, 144, 164, 165), (158, 157, 177, 178), (146, 145, 165, 166), (151, 140, 160, 171), (159, 158, 178, 179), (147, 146, 166, 167), (152, 151, 171, 172), (140, 159, 179, 160), (148, 147, 167, 168), (153, 152, 172, 173), (200, 181, 183, 201), (201, 183, 185, 202), (202, 185, 187, 203), (203, 187, 189, 204), (204, 189, 191, 205), (205, 191, 193, 206), (206, 193, 195, 207), (207, 195, 197, 208), (183, 181, 199, 197, 195, 193, 191, 189, 187, 185), (208, 197, 199, 209), (209, 199, 181, 200), (180, 182, 184, 186, 188, 190, 192, 194, 196, 198), (198, 209, 200, 180), (196, 208, 209, 198), (194, 207, 208, 196), (192, 206, 207, 194), (190, 205, 206, 192), (188, 204, 205, 190), (186, 203, 204, 188), (184, 202, 203, 186), (182, 201, 202, 184), (180, 200, 201, 182)])
_uv = me_cylinder.uv_layers.new(name='UVMap')
_uv.uv.foreach_set('vector', [1.0, 0.75, 1.0, 1.0, 0.9, 1.0, 0.9, 0.75, 0.9, 0.75, 0.9, 1.0, 0.8, 1.0, 0.8, 0.75, 0.8, 0.75, 0.8, 1.0, 0.7, 1.0, 0.7, 0.75, 0.7, 0.75, 0.7, 1.0, 0.6, 1.0, 0.6, 0.75, 0.6, 0.75, 0.6, 1.0, 0.5, 1.0, 0.5, 0.75, 0.5, 0.75, 0.5, 1.0, 0.4, 1.0, 0.4, 0.75, 0.4, 0.75, 0.4, 1.0, 0.3, 1.0, 0.3, 0.75, 0.3, 0.75, 0.3, 1.0, 0.2, 1.0, 0.2, 0.75, 0.3911, 0.4442, 0.25, 0.49, 0.1089, 0.4442, 0.02175, 0.3242, 0.02175, 0.1758, 0.1089, 0.05584, 0.25, 0.01, 0.3911, 0.05584, 0.4783, 0.1758, 0.4783, 0.3242, 0.2, 0.75, 0.2, 1.0, 0.1, 1.0, 0.1, 0.75, 0.1, 0.75, 0.1, 1.0, -7.451e-08, 1.0, -7.451e-08, 0.75, 0.75, 0.49, 0.8911, 0.4442, 0.9783, 0.3242, 0.9783, 0.1758, 0.8911, 0.05584, 0.75, 0.01, 0.6089, 0.05584, 0.5217, 0.1758, 0.5217, 0.3242, 0.6089, 0.4442, 0.3, 0.75, 0.2, 0.75, 0.2, 0.75, 0.3, 0.75, 0.5, 0.6869, 0.6, 0.6869, 0.6, 0.6869, 0.5, 0.6869, 1.0, 0.75, 0.9, 0.75, 0.9, 0.75, 1.0, 0.75, 0.2, 0.75, 0.1, 0.75, 0.1, 0.75, 0.2, 0.75, 0.6, 0.6869, 0.7, 0.6869, 0.7, 0.6869, 0.6, 0.6869, 0.9, 0.75, 0.8, 0.75, 0.8, 0.75, 0.9, 0.75, 0.1, 0.75, -7.451e-08, 0.75, -7.451e-08, 0.75, 0.1, 0.75, 0.7, 0.6869, 0.8, 0.6869, 0.8, 0.6869, 0.7, 0.6869, 0.8, 0.75, 0.7, 0.75, 0.7, 0.75, 0.8, 0.75, -7.451e-08, 0.6869, 0.1, 0.6869, 0.1, 0.6869, -7.451e-08, 0.6869, 1.0, 0.5, 1.0, 0.6869, 0.9, 0.6869, 0.9, 0.5, 0.9, 0.5, 0.9, 0.6869, 0.8, 0.6869, 0.8, 0.5, 0.8, 0.5, 0.8, 0.6869, 0.7, 0.6869, 0.7, 0.5, 0.7, 0.5, 0.7, 0.6869, 0.6, 0.6869, 0.6, 0.5, 0.6, 0.5, 0.6, 0.6869, 0.5, 0.6869, 0.5, 0.5, 0.5, 0.5, 0.5, 0.6869, 0.4, 0.6869, 0.4, 0.5, 0.4, 0.5, 0.4, 0.6869, 0.3, 0.6869, 0.3, 0.5, 0.3, 0.5, 0.3, 0.6869, 0.2, 0.6869, 0.2, 0.5, 0.2, 0.5, 0.2, 0.6869, 0.1, 0.6869, 0.1, 0.5, 0.1, 0.5, 0.1, 0.6869, -7.451e-08, 0.6869, -7.451e-08, 0.5, 0.5, 0.6869, 0.6, 0.6869, 0.6, 0.6869, 0.5, 0.6869, 0.9, 0.75, 0.8, 0.75, 0.8, 0.75, 0.9, 0.75, 0.1, 0.75, -7.451e-08, 0.75, -7.451e-08, 0.75, 0.1, 0.75, 0.6, 0.6869, 0.7, 0.6869, 0.7, 0.6869, 0.6, 0.6869, 0.8, 0.75, 0.7, 0.75, 0.7, 0.75, 0.8, 0.75, 0.7, 0.6869, 0.8, 0.6869, 0.8, 0.6869, 0.7, 0.6869, 0.7, 0.75, 0.6, 0.75, 0.6, 0.75, 0.7, 0.75, -7.451e-08, 0.6869, 0.1, 0.6869, 0.1, 0.6869, -7.451e-08, 0.6869, 0.8, 0.6869, 0.9, 0.6869, 0.9, 0.6869, 0.8, 0.6869, 0.6, 0.75, 0.5, 0.75, 0.5, 0.75, 0.6, 0.75, 0.4, 0.6869, 0.5, 0.6869, 0.5, 0.6869, 0.4, 0.6869, 0.4, 0.75, 0.3, 0.75, 0.3, 0.75, 0.4, 0.75, 0.3, 0.6869, 0.4, 0.6869, 0.4, 0.6869, 0.3, 0.6869, 0.5, 0.75, 0.4, 0.75, 0.4, 0.75, 0.5, 0.75, 0.2, 0.6869, 0.3, 0.6869, 0.3, 0.6869, 0.2, 0.6869, 0.6, 0.75, 0.5, 0.75, 0.5, 0.75, 0.6, 0.75, 0.9, 0.6869, 1.0, 0.6869, 1.0, 0.6869, 0.9, 0.6869, 0.1, 0.6869, 0.2, 0.6869, 0.2, 0.6869, 0.1, 0.6869, 0.7, 0.75, 0.6, 0.75, 0.6, 0.75, 0.7, 0.75, 0.8, 0.6869, 0.9, 0.6869, 0.9, 0.6869, 0.8, 0.6869, 1.0, 0.75, 0.9, 0.75, 0.9, 0.75, 1.0, 0.75, 0.2, 0.75, 0.1, 0.75, 0.1, 0.75, 0.2, 0.75, 0.5, 0.6869, 0.6, 0.6869, 0.6, 0.6869, 0.5, 0.6869, 0.9, 0.75, 0.8, 0.75, 0.8, 0.75, 0.9, 0.75, 0.1, 0.75, -7.451e-08, 0.75, -7.451e-08, 0.75, 0.1, 0.75, 0.6, 0.6869, 0.7, 0.6869, 0.7, 0.6869, 0.6, 0.6869, 0.8, 0.75, 0.7, 0.75, 0.7, 0.75, 0.8, 0.75, 0.7, 0.6869, 0.8, 0.6869, 0.8, 0.6869, 0.7, 0.6869, 0.7, 0.75, 0.6, 0.75, 0.6, 0.75, 0.7, 0.75, -7.451e-08, 0.6869, 0.1, 0.6869, 0.1, 0.6869, -7.451e-08, 0.6869, 0.2, 0.75, 0.1, 0.75, 0.1, 0.75, 0.2, 0.75, 1.0, 0.75, 0.9, 0.75, 0.9, 0.75, 1.0, 0.75, 0.4, 0.6869, 0.5, 0.6869, 0.5, 0.6869, 0.4, 0.6869, 0.3, 0.75, 0.2, 0.75, 0.2, 0.75, 0.3, 0.75, 0.3, 0.6869, 0.4, 0.6869, 0.4, 0.6869, 0.3, 0.6869, 0.4, 0.75, 0.3, 0.75, 0.3, 0.75, 0.4, 0.75, 0.2, 0.6869, 0.3, 0.6869, 0.3, 0.6869, 0.2, 0.6869, 0.5, 0.75, 0.4, 0.75, 0.4, 0.75, 0.5, 0.75, 0.9, 0.6869, 1.0, 0.6869, 1.0, 0.6869, 0.9, 0.6869, 0.1, 0.6869, 0.2, 0.6869, 0.2, 0.6869, 0.1, 0.6869, 0.7, 0.75, 0.6, 0.75, 0.6, 0.75, 0.7, 0.75, -7.451e-08, 0.6869, 0.1, 0.6869, 0.1, 0.6869, -7.451e-08, 0.6869, 0.8, 0.6869, 0.9, 0.6869, 0.9, 0.6869, 0.8, 0.6869, 0.6, 0.75, 0.5, 0.75, 0.5, 0.75, 0.6, 0.75, 0.1, 0.6869, 0.2, 0.6869, 0.2, 0.6869, 0.1, 0.6869, 0.9, 0.6869, 1.0, 0.6869, 1.0, 0.6869, 0.9, 0.6869, 0.5, 0.75, 0.4, 0.75, 0.4, 0.75, 0.5, 0.75, 0.2, 0.6869, 0.3, 0.6869, 0.3, 0.6869, 0.2, 0.6869, 0.4, 0.75, 0.3, 0.75, 0.3, 0.75, 0.4, 0.75, 0.3, 0.6869, 0.4, 0.6869, 0.4, 0.6869, 0.3, 0.6869, 0.4, 0.6869, 0.5, 0.6869, 0.5, 0.6869, 0.4, 0.6869, 0.3, 0.75, 0.2, 0.75, 0.2, 0.75, 0.3, 0.75, 0.3, 0.6869, 0.4, 0.6869, 0.4, 0.6869, 0.3, 0.6869, 0.4, 0.75, 0.3, 0.75, 0.3, 0.75, 0.4, 0.75, 0.2, 0.6869, 0.3, 0.6869, 0.3, 0.6869, 0.2, 0.6869, 0.5, 0.75, 0.4, 0.75, 0.4, 0.75, 0.5, 0.75, 0.9, 0.6869, 1.0, 0.6869, 1.0, 0.6869, 0.9, 0.6869, 0.1, 0.6869, 0.2, 0.6869, 0.2, 0.6869, 0.1, 0.6869, 0.6, 0.75, 0.5, 0.75, 0.5, 0.75, 0.6, 0.75, 0.8, 0.6869, 0.9, 0.6869, 0.9, 0.6869, 0.8, 0.6869, 0.4, 0.75, 0.3, 0.75, 0.3, 0.75, 0.4, 0.75, 0.3, 0.6869, 0.4, 0.6869, 0.4, 0.6869, 0.3, 0.6869, 0.3, 0.75, 0.2, 0.75, 0.2, 0.75, 0.3, 0.75, 0.4, 0.6869, 0.5, 0.6869, 0.5, 0.6869, 0.4, 0.6869, 1.0, 0.75, 0.9, 0.75, 0.9, 0.75, 1.0, 0.75, 0.2, 0.75, 0.1, 0.75, 0.1, 0.75, 0.2, 0.75, 0.5, 0.6869, 0.6, 0.6869, 0.6, 0.6869, 0.5, 0.6869, 0.9, 0.75, 0.8, 0.75, 0.8, 0.75, 0.9, 0.75, 0.1, 0.75, -7.451e-08, 0.75, -7.451e-08, 0.75, 0.1, 0.75, 0.6, 0.6869, 0.7, 0.6869, 0.7, 0.6869, 0.6, 0.6869, 0.7, 0.6869, 0.8, 0.6869, 0.8, 0.6869, 0.7, 0.6869, 0.8, 0.75, 0.7, 0.75, 0.7, 0.75, 0.8, 0.75, 0.6, 0.6869, 0.7, 0.6869, 0.7, 0.6869, 0.6, 0.6869, 0.1, 0.75, -7.451e-08, 0.75, -7.451e-08, 0.75, 0.1, 0.75, 0.9, 0.75, 0.8, 0.75, 0.8, 0.75, 0.9, 0.75, 0.5, 0.6869, 0.6, 0.6869, 0.6, 0.6869, 0.5, 0.6869, 0.2, 0.75, 0.1, 0.75, 0.1, 0.75, 0.2, 0.75, 1.0, 0.75, 0.9, 0.75, 0.9, 0.75, 1.0, 0.75, 0.4, 0.6869, 0.5, 0.6869, 0.5, 0.6869, 0.4, 0.6869, 0.3, 0.75, 0.2, 0.75, 0.2, 0.75, 0.3, 0.75, 0.1, 0.75, -7.451e-08, 0.75, -7.451e-08, 0.75, 0.1, 0.75, 0.6, 0.6869, 0.7, 0.6869, 0.7, 0.6869, 0.6, 0.6869, 0.8, 0.75, 0.7, 0.75, 0.7, 0.75, 0.8, 0.75, 0.7, 0.6869, 0.8, 0.6869, 0.8, 0.6869, 0.7, 0.6869, 0.7, 0.75, 0.6, 0.75, 0.6, 0.75, 0.7, 0.75, -7.451e-08, 0.6869, 0.1, 0.6869, 0.1, 0.6869, -7.451e-08, 0.6869, 0.8, 0.6869, 0.9, 0.6869, 0.9, 0.6869, 0.8, 0.6869, 0.6, 0.75, 0.5, 0.75, 0.5, 0.75, 0.6, 0.75, 0.1, 0.6869, 0.2, 0.6869, 0.2, 0.6869, 0.1, 0.6869, 0.9, 0.6869, 1.0, 0.6869, 1.0, 0.6869, 0.9, 0.6869, 0.2, 0.6869, 0.3, 0.6869, 0.3, 0.6869, 0.2, 0.6869, 0.5, 0.75, 0.4, 0.75, 0.4, 0.75, 0.5, 0.75, 0.9, 0.6869, 1.0, 0.6869, 1.0, 0.6869, 0.9, 0.6869, 0.1, 0.6869, 0.2, 0.6869, 0.2, 0.6869, 0.1, 0.6869, 0.6, 0.75, 0.5, 0.75, 0.5, 0.75, 0.6, 0.75, 0.8, 0.6869, 0.9, 0.6869, 0.9, 0.6869, 0.8, 0.6869, -7.451e-08, 0.6869, 0.1, 0.6869, 0.1, 0.6869, -7.451e-08, 0.6869, 0.7, 0.75, 0.6, 0.75, 0.6, 0.75, 0.7, 0.75, 0.7, 0.6869, 0.8, 0.6869, 0.8, 0.6869, 0.7, 0.6869, 0.8, 0.75, 0.7, 0.75, 0.7, 0.75, 0.8, 0.75, 0.3, 0.6869, 0.4, 0.6869, 0.4, 0.6869, 0.3, 0.6869, 0.3, 0.75, 0.2, 0.75, 0.2, 0.75, 0.3, 0.75, 0.4, 0.6869, 0.5, 0.6869, 0.5, 0.6869, 0.4, 0.6869, 1.0, 0.75, 0.9, 0.75, 0.9, 0.75, 1.0, 0.75, 0.2, 0.75, 0.1, 0.75, 0.1, 0.75, 0.2, 0.75, 0.5, 0.6869, 0.6, 0.6869, 0.6, 0.6869, 0.5, 0.6869, 0.9, 0.75, 0.8, 0.75, 0.8, 0.75, 0.9, 0.75, 0.1, 0.75, -7.451e-08, 0.75, -7.451e-08, 0.75, 0.1, 0.75, 0.6, 0.6869, 0.7, 0.6869, 0.7, 0.6869, 0.6, 0.6869, 0.8, 0.75, 0.7, 0.75, 0.7, 0.75, 0.8, 0.75, 0.9, 0.75, 0.8, 0.75, 0.8, 0.75, 0.9, 0.75, 0.5, 0.6869, 0.6, 0.6869, 0.6, 0.6869, 0.5, 0.6869, 0.2, 0.75, 0.1, 0.75, 0.1, 0.75, 0.2, 0.75, 1.0, 0.75, 0.9, 0.75, 0.9, 0.75, 1.0, 0.75, 0.4, 0.6869, 0.5, 0.6869, 0.5, 0.6869, 0.4, 0.6869, 0.3, 0.75, 0.2, 0.75, 0.2, 0.75, 0.3, 0.75, 0.3, 0.6869, 0.4, 0.6869, 0.4, 0.6869, 0.3, 0.6869, 0.4, 0.75, 0.3, 0.75, 0.3, 0.75, 0.4, 0.75, 0.2, 0.6869, 0.3, 0.6869, 0.3, 0.6869, 0.2, 0.6869, 0.5, 0.75, 0.4, 0.75, 0.4, 0.75, 0.5, 0.75, 0.1, 0.6869, 0.1, 0.75, -7.451e-08, 0.75, -7.451e-08, 0.6869, 0.2, 0.6869, 0.2, 0.75, 0.1, 0.75, 0.1, 0.6869, 0.3, 0.6869, 0.3, 0.75, 0.2, 0.75, 0.2, 0.6869, 0.4, 0.6869, 0.4, 0.75, 0.3, 0.75, 0.3, 0.6869, 0.5, 0.6869, 0.5, 0.75, 0.4, 0.75, 0.4, 0.6869, 0.6, 0.6869, 0.6, 0.75, 0.5, 0.75, 0.5, 0.6869, 0.7, 0.6869, 0.7, 0.75, 0.6, 0.75, 0.6, 0.6869, 0.8, 0.6869, 0.8, 0.75, 0.7, 0.75, 0.7, 0.6869, 0.9, 0.6869, 0.9, 0.75, 0.8, 0.75, 0.8, 0.6869, 1.0, 0.6869, 1.0, 0.75, 0.9, 0.75, 0.9, 0.6869, 0.4, 0.75, 0.3, 0.75, 0.3, 0.75, 0.4, 0.75, 0.2, 0.6869, 0.3, 0.6869, 0.3, 0.6869, 0.2, 0.6869, 0.5, 0.75, 0.4, 0.75, 0.4, 0.75, 0.5, 0.75, 0.9, 0.6869, 1.0, 0.6869, 1.0, 0.6869, 0.9, 0.6869, 0.1, 0.6869, 0.2, 0.6869, 0.2, 0.6869, 0.1, 0.6869, 0.6, 0.75, 0.5, 0.75, 0.5, 0.75, 0.6, 0.75, 0.8, 0.6869, 0.9, 0.6869, 0.9, 0.6869, 0.8, 0.6869, -7.451e-08, 0.6869, 0.1, 0.6869, 0.1, 0.6869, -7.451e-08, 0.6869, 0.7, 0.75, 0.6, 0.75, 0.6, 0.75, 0.7, 0.75, 0.7, 0.6869, 0.8, 0.6869, 0.8, 0.6869, 0.7, 0.6869, 1.0, 0.75, 1.0, 1.0, 0.9, 1.0, 0.9, 0.75, 0.9, 0.75, 0.9, 1.0, 0.8, 1.0, 0.8, 0.75, 0.8, 0.75, 0.8, 1.0, 0.7, 1.0, 0.7, 0.75, 0.7, 0.75, 0.7, 1.0, 0.6, 1.0, 0.6, 0.75, 0.6, 0.75, 0.6, 1.0, 0.5, 1.0, 0.5, 0.75, 0.5, 0.75, 0.5, 1.0, 0.4, 1.0, 0.4, 0.75, 0.4, 0.75, 0.4, 1.0, 0.3, 1.0, 0.3, 0.75, 0.3, 0.75, 0.3, 1.0, 0.2, 1.0, 0.2, 0.75, 0.3911, 0.4442, 0.25, 0.49, 0.1089, 0.4442, 0.02175, 0.3242, 0.02175, 0.1758, 0.1089, 0.05584, 0.25, 0.01, 0.3911, 0.05584, 0.4783, 0.1758, 0.4783, 0.3242, 0.2, 0.75, 0.2, 1.0, 0.1, 1.0, 0.1, 0.75, 0.1, 0.75, 0.1, 1.0, -7.451e-08, 1.0, -7.451e-08, 0.75, 0.75, 0.49, 0.8911, 0.4442, 0.9783, 0.3242, 0.9783, 0.1758, 0.8911, 0.05584, 0.75, 0.01, 0.6089, 0.05584, 0.5217, 0.1758, 0.5217, 0.3242, 0.6089, 0.4442, 0.1, 0.5, 0.1, 0.75, -7.451e-08, 0.75, -7.451e-08, 0.5, 0.2, 0.5, 0.2, 0.75, 0.1, 0.75, 0.1, 0.5, 0.3, 0.5, 0.3, 0.75, 0.2, 0.75, 0.2, 0.5, 0.4, 0.5, 0.4, 0.75, 0.3, 0.75, 0.3, 0.5, 0.5, 0.5, 0.5, 0.75, 0.4, 0.75, 0.4, 0.5, 0.6, 0.5, 0.6, 0.75, 0.5, 0.75, 0.5, 0.5, 0.7, 0.5, 0.7, 0.75, 0.6, 0.75, 0.6, 0.5, 0.8, 0.5, 0.8, 0.75, 0.7, 0.75, 0.7, 0.5, 0.9, 0.5, 0.9, 0.75, 0.8, 0.75, 0.8, 0.5, 1.0, 0.5, 1.0, 0.75, 0.9, 0.75, 0.9, 0.5])
me_cylinder.materials.append(mat_material_002)
me_cylinder.update()

# ---- objects
ob_hull = bpy.data.objects.new('Hull', me_cube)
ob_light = bpy.data.objects.new('Light', light_light)
ob_camera = bpy.data.objects.new('Camera', cam_camera)
ob_plane = bpy.data.objects.new('Plane', me_plane)
ob_plane_001 = bpy.data.objects.new('Plane.001', me_plane_001)
ob_plane_002 = bpy.data.objects.new('Plane.002', me_plane_002)
ob_trackleft = bpy.data.objects.new('TrackLeft', me_cube_001)
ob_cube = bpy.data.objects.new('Cube', me_cube_002)
ob_barrel = bpy.data.objects.new('Barrel', me_cylinder)

# ---- transforms, parenting, visibility, modifiers, constraints
ob_hull.location = (0.0, 0.0, 0.0)
ob_hull.lock_rotations_4d = False
ob_hull.empty_display_type = 'ARROWS'
ob_hull.lineart.crease_threshold = 0.0
_m = ob_hull.modifiers.new('Mirror', 'MIRROR')
_m.use_axis = (False, True, False)
ob_light.location = (4.076, 1.005, 5.904)
ob_light.rotation_euler = (0.6503, 0.05522, 1.866)
ob_light.lock_rotations_4d = False
ob_light.empty_display_type = 'ARROWS'
ob_light.color = (0.0, 0.0, 0.0, 0.0)
ob_light.lineart.crease_threshold = 0.0
ob_camera.location = (7.359, -6.926, 4.958)
ob_camera.rotation_euler = (1.109, 0.0, 0.8149)
ob_camera.lock_rotations_4d = False
ob_camera.empty_display_type = 'ARROWS'
ob_camera.color = (0.0, 0.0, 0.0, 0.0)
ob_camera.display_type = 'WIRE'
ob_camera.lineart.crease_threshold = 0.0
ob_plane.location = (1.402, -12.93, -2.86)
ob_plane.rotation_euler = (1.571, -0.0, 3.142)
ob_plane.scale = (7.007, 7.007, 7.007)
ob_plane_001.location = (-17.13, 2.886, 6.724)
ob_plane_001.rotation_euler = (1.571, -0.0, 1.571)
ob_plane_001.scale = (7.007, 7.007, 7.007)
ob_plane_002.location = (1.395, -0.07756, -3.545)
ob_plane_002.rotation_euler = (0.0, 3.258e-07, 3.142)
ob_plane_002.scale = (7.007, 7.007, 7.007)
ob_trackleft.location = (0.0, 0.0, 0.0)
_m = ob_trackleft.modifiers.new('Mirror', 'MIRROR')
_m.use_axis = (False, True, False)
ob_cube.location = (0.676, 0.0, 2.353)
_m = ob_cube.modifiers.new('Mirror', 'MIRROR')
_m.use_axis = (False, True, False)
ob_barrel.location = (2.686, -4.332e-08, 2.491)
ob_barrel.rotation_euler = (-0.0, 1.571, 0.0)
ob_barrel.scale = (0.1817, 0.1817, 2.619)

# ---- collection membership
col_collection.objects.link(ob_hull)
col_collection.objects.link(ob_light)
col_collection.objects.link(ob_camera)
col_collection.objects.link(ob_plane)
col_collection.objects.link(ob_plane_001)
col_collection.objects.link(ob_plane_002)
col_collection.objects.link(ob_trackleft)
col_collection.objects.link(ob_cube)
col_collection.objects.link(ob_barrel)

# ---- scene / render settings (as saved in the file)
scene.camera = ob_camera
scene.frame_start = 1; scene.frame_end = 250; scene.frame_set(51)
scene.render.engine = 'BLENDER_EEVEE_NEXT'
scene.cycles.sampling_pattern = 'TABULATED_SOBOL'
scene.view_settings.view_transform = 'Filmic'
bpy.context.view_layer.update()
